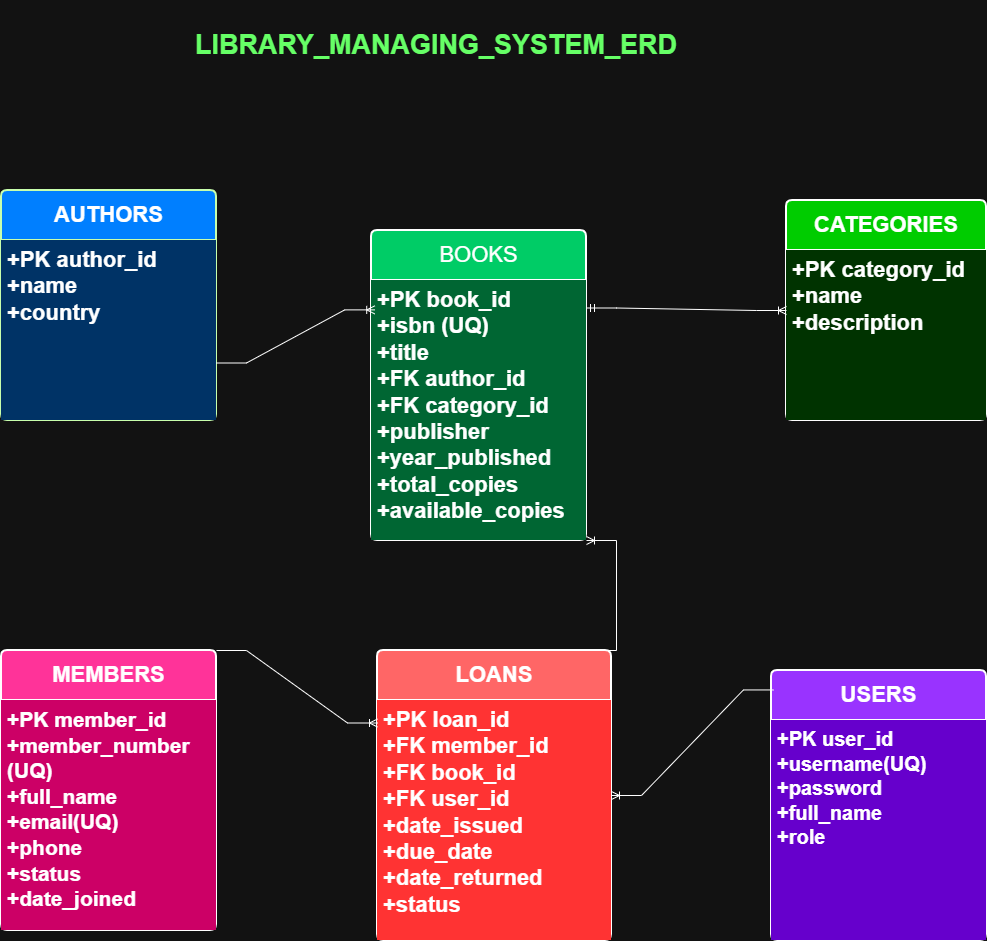

The diagram above was exported from draw.io. Its source (the exported page's mxGraphModel, read from the mxfile embedded in the PNG):
<mxGraphModel dx="2442" dy="983" grid="1" gridSize="10" guides="1" tooltips="1" connect="1" arrows="1" fold="1" page="1" pageScale="1" pageWidth="850" pageHeight="1100" background="light-dark(#ffffff, #121212)" math="0" shadow="0">
  <root>
    <mxCell id="0" />
    <mxCell id="1" parent="0" />
    <mxCell id="45Ky6nT1QN9PPJIEhrVD-14" parent="1" style="swimlane;childLayout=stackLayout;horizontal=1;startSize=50;horizontalStack=0;rounded=1;fontSize=22;fontStyle=1;strokeWidth=2;resizeParent=0;resizeLast=1;shadow=0;dashed=0;align=center;arcSize=4;whiteSpace=wrap;html=1;strokeColor=light-dark(#000000,#C8FFAD);fillColor=light-dark(#FFFFFF,#007FFF);" value="AUTHORS" vertex="1">
      <mxGeometry height="230" width="215" x="-220" y="200" as="geometry" />
    </mxCell>
    <mxCell id="45Ky6nT1QN9PPJIEhrVD-15" parent="45Ky6nT1QN9PPJIEhrVD-14" style="align=left;strokeColor=none;fillColor=light-dark(transparent,#003366);spacingLeft=4;spacingRight=4;fontSize=22;verticalAlign=top;rotatable=0;part=1;html=1;whiteSpace=wrap;fontStyle=1" value="+PK author_id&lt;br&gt;+name&lt;br&gt;+country" vertex="1">
      <mxGeometry height="180" width="215" y="50" as="geometry" />
    </mxCell>
    <mxCell id="45Ky6nT1QN9PPJIEhrVD-16" parent="1" style="swimlane;childLayout=stackLayout;horizontal=1;startSize=50;horizontalStack=0;rounded=1;fontSize=22;fontStyle=1;strokeWidth=2;resizeParent=0;resizeLast=1;shadow=0;dashed=0;align=center;arcSize=4;whiteSpace=wrap;html=1;fillColor=light-dark(#FFFFFF,#00CC00);" value="CATEGORIES" vertex="1">
      <mxGeometry height="220" width="200" x="565" y="210" as="geometry" />
    </mxCell>
    <mxCell id="45Ky6nT1QN9PPJIEhrVD-17" parent="45Ky6nT1QN9PPJIEhrVD-16" style="align=left;strokeColor=none;fillColor=light-dark(transparent,#003300);spacingLeft=4;spacingRight=4;fontSize=22;verticalAlign=top;rotatable=0;part=1;html=1;whiteSpace=wrap;fontStyle=1" value="+PK category_id&lt;br&gt;+name&lt;br&gt;+description" vertex="1">
      <mxGeometry height="170" width="200" y="50" as="geometry" />
    </mxCell>
    <mxCell id="45Ky6nT1QN9PPJIEhrVD-18" parent="1" style="swimlane;childLayout=stackLayout;horizontal=1;startSize=50;horizontalStack=0;rounded=1;fontSize=22;fontStyle=0;strokeWidth=2;resizeParent=0;resizeLast=1;shadow=0;dashed=0;align=center;arcSize=4;whiteSpace=wrap;html=1;fillColor=light-dark(#FFFFFF,#00CC66);" value="BOOKS" vertex="1">
      <mxGeometry height="310" width="215" x="150" y="240" as="geometry" />
    </mxCell>
    <mxCell id="45Ky6nT1QN9PPJIEhrVD-19" parent="45Ky6nT1QN9PPJIEhrVD-18" style="align=left;strokeColor=none;fillColor=light-dark(#FFFFFF,#006633);spacingLeft=4;spacingRight=4;fontSize=22;verticalAlign=top;rotatable=0;part=1;html=1;whiteSpace=wrap;fontStyle=1" value="+PK book_id&lt;br&gt;+isbn (UQ)&lt;br&gt;+title&lt;div&gt;+FK author_id&lt;/div&gt;&lt;div&gt;+FK category_id&lt;/div&gt;&lt;div&gt;+publisher&lt;/div&gt;&lt;div&gt;+year_published&lt;/div&gt;&lt;div&gt;+total_copies&lt;/div&gt;&lt;div&gt;+available_copies&lt;/div&gt;&lt;div&gt;&lt;br&gt;&lt;/div&gt;" vertex="1">
      <mxGeometry height="260" width="215" y="50" as="geometry" />
    </mxCell>
    <mxCell id="45Ky6nT1QN9PPJIEhrVD-61" edge="1" parent="45Ky6nT1QN9PPJIEhrVD-18" source="45Ky6nT1QN9PPJIEhrVD-28" style="edgeStyle=orthogonalEdgeStyle;rounded=0;orthogonalLoop=1;jettySize=auto;html=1;defaultLabelBackgroundColor=page;fontStyle=1;fontSize=14;" target="45Ky6nT1QN9PPJIEhrVD-19" value="">
      <mxGeometry relative="1" as="geometry" />
    </mxCell>
    <mxCell id="45Ky6nT1QN9PPJIEhrVD-28" parent="45Ky6nT1QN9PPJIEhrVD-18" style="align=left;strokeColor=none;fillColor=none;spacingLeft=4;spacingRight=4;fontSize=12;verticalAlign=top;rotatable=0;part=1;html=1;whiteSpace=wrap;" value="&lt;div&gt;&lt;br&gt;&lt;/div&gt;" vertex="1">
      <mxGeometry width="215" y="310" as="geometry" />
    </mxCell>
    <mxCell id="45Ky6nT1QN9PPJIEhrVD-22" parent="1" style="swimlane;childLayout=stackLayout;horizontal=1;startSize=50;horizontalStack=0;rounded=1;fontSize=22;fontStyle=1;strokeWidth=2;resizeParent=0;resizeLast=1;shadow=0;dashed=0;align=center;arcSize=4;whiteSpace=wrap;html=1;fillColor=light-dark(#FFFFFF,#FF6666);" value="LOANS" vertex="1">
      <mxGeometry height="290" width="234" x="156" y="660" as="geometry" />
    </mxCell>
    <mxCell id="45Ky6nT1QN9PPJIEhrVD-23" parent="45Ky6nT1QN9PPJIEhrVD-22" style="align=left;strokeColor=none;fillColor=light-dark(transparent,#FF3333);spacingLeft=4;spacingRight=4;fontSize=22;verticalAlign=top;rotatable=0;part=1;html=1;whiteSpace=wrap;fontStyle=1" value="+PK loan_id&lt;div&gt;+FK member_id&lt;br&gt;+FK book_id&lt;/div&gt;&lt;div&gt;+FK user_id&lt;br&gt;+date_issued&lt;/div&gt;&lt;div&gt;+due_date&lt;/div&gt;&lt;div&gt;+date_returned&lt;/div&gt;&lt;div&gt;+status&lt;/div&gt;" vertex="1">
      <mxGeometry height="240" width="234" y="50" as="geometry" />
    </mxCell>
    <mxCell id="45Ky6nT1QN9PPJIEhrVD-24" parent="1" style="swimlane;childLayout=stackLayout;horizontal=1;startSize=50;horizontalStack=0;rounded=1;fontSize=22;fontStyle=1;strokeWidth=2;resizeParent=0;resizeLast=1;shadow=0;dashed=0;align=center;arcSize=4;whiteSpace=wrap;html=1;fillColor=light-dark(#FFFFFF,#FF3399);" value="MEMBERS" vertex="1">
      <mxGeometry height="280" width="215" x="-220" y="660" as="geometry" />
    </mxCell>
    <mxCell id="45Ky6nT1QN9PPJIEhrVD-25" parent="45Ky6nT1QN9PPJIEhrVD-24" style="align=left;strokeColor=none;fillColor=light-dark(transparent,#CC0066);spacingLeft=4;spacingRight=4;fontSize=18;verticalAlign=top;rotatable=0;part=1;html=1;whiteSpace=wrap;fontStyle=1" value="&lt;font style=&quot;font-size: 21px;&quot;&gt;+PK member_id&lt;br&gt;+member_number (UQ)&lt;br&gt;+full_name&lt;/font&gt;&lt;div&gt;&lt;font style=&quot;font-size: 21px;&quot;&gt;+email(UQ)&lt;/font&gt;&lt;/div&gt;&lt;div&gt;&lt;font style=&quot;font-size: 21px;&quot;&gt;+phone&lt;/font&gt;&lt;/div&gt;&lt;div&gt;&lt;font style=&quot;font-size: 21px;&quot;&gt;+status&lt;/font&gt;&lt;/div&gt;&lt;div&gt;&lt;font style=&quot;font-size: 21px;&quot;&gt;+date_joined&lt;/font&gt;&lt;/div&gt;" vertex="1">
      <mxGeometry height="230" width="215" y="50" as="geometry" />
    </mxCell>
    <mxCell id="45Ky6nT1QN9PPJIEhrVD-26" parent="1" style="swimlane;childLayout=stackLayout;horizontal=1;startSize=50;horizontalStack=0;rounded=1;fontSize=22;fontStyle=1;strokeWidth=2;resizeParent=0;resizeLast=1;shadow=0;dashed=0;align=center;arcSize=4;whiteSpace=wrap;html=1;fillColor=light-dark(#FFFFFF,#9933FF);" value="USERS" vertex="1">
      <mxGeometry height="270" width="215" x="550" y="680" as="geometry" />
    </mxCell>
    <mxCell id="45Ky6nT1QN9PPJIEhrVD-27" parent="45Ky6nT1QN9PPJIEhrVD-26" style="align=left;strokeColor=none;fillColor=light-dark(transparent,#6600CC);spacingLeft=4;spacingRight=4;fontSize=18;verticalAlign=top;rotatable=0;part=1;html=1;whiteSpace=wrap;fontStyle=1" value="&lt;font style=&quot;font-size: 20px;&quot;&gt;+PK user_id&lt;br&gt;+username(UQ)&lt;br&gt;+password&lt;/font&gt;&lt;div&gt;&lt;font style=&quot;font-size: 20px;&quot;&gt;+full_name&lt;/font&gt;&lt;/div&gt;&lt;div&gt;&lt;font style=&quot;font-size: 20px;&quot;&gt;+role&lt;/font&gt;&lt;/div&gt;" vertex="1">
      <mxGeometry height="220" width="215" y="50" as="geometry" />
    </mxCell>
    <mxCell id="45Ky6nT1QN9PPJIEhrVD-40" edge="1" parent="1" source="45Ky6nT1QN9PPJIEhrVD-18" style="edgeStyle=entityRelationEdgeStyle;fontSize=12;html=1;endArrow=ERoneToMany;startArrow=ERmandOne;rounded=0;defaultLabelBackgroundColor=page;exitX=1;exitY=0.25;exitDx=0;exitDy=0;entryX=0;entryY=0.5;entryDx=0;entryDy=0;" target="45Ky6nT1QN9PPJIEhrVD-16" value="">
      <mxGeometry height="100" relative="1" width="100" as="geometry">
        <mxPoint x="340" y="210" as="sourcePoint" />
        <mxPoint x="440" y="110" as="targetPoint" />
      </mxGeometry>
    </mxCell>
    <mxCell id="45Ky6nT1QN9PPJIEhrVD-41" edge="1" parent="1" source="45Ky6nT1QN9PPJIEhrVD-14" style="edgeStyle=entityRelationEdgeStyle;fontSize=12;html=1;endArrow=ERoneToMany;rounded=0;defaultLabelBackgroundColor=page;entryX=0.015;entryY=0.113;entryDx=0;entryDy=0;entryPerimeter=0;exitX=1;exitY=0.75;exitDx=0;exitDy=0;" target="45Ky6nT1QN9PPJIEhrVD-19" value="">
      <mxGeometry height="100" relative="1" width="100" as="geometry">
        <mxPoint x="210" y="90" as="sourcePoint" />
        <mxPoint x="210" y="290" as="targetPoint" />
      </mxGeometry>
    </mxCell>
    <mxCell id="45Ky6nT1QN9PPJIEhrVD-42" edge="1" parent="1" source="45Ky6nT1QN9PPJIEhrVD-22" style="edgeStyle=entityRelationEdgeStyle;fontSize=12;html=1;endArrow=ERoneToMany;rounded=0;defaultLabelBackgroundColor=page;exitX=0.25;exitY=0;exitDx=0;exitDy=0;" target="45Ky6nT1QN9PPJIEhrVD-28" value="">
      <mxGeometry height="100" relative="1" width="100" as="geometry">
        <mxPoint x="220" y="450" as="sourcePoint" />
        <mxPoint x="180" y="380" as="targetPoint" />
      </mxGeometry>
    </mxCell>
    <mxCell id="45Ky6nT1QN9PPJIEhrVD-43" edge="1" parent="1" source="45Ky6nT1QN9PPJIEhrVD-24" style="edgeStyle=entityRelationEdgeStyle;fontSize=12;html=1;endArrow=ERoneToMany;rounded=0;defaultLabelBackgroundColor=page;entryX=0;entryY=0.25;entryDx=0;entryDy=0;exitX=1;exitY=0;exitDx=0;exitDy=0;" target="45Ky6nT1QN9PPJIEhrVD-22" value="">
      <mxGeometry height="100" relative="1" width="100" as="geometry">
        <mxPoint x="10" y="700" as="sourcePoint" />
        <mxPoint x="230" y="570" as="targetPoint" />
      </mxGeometry>
    </mxCell>
    <mxCell id="45Ky6nT1QN9PPJIEhrVD-58" edge="1" parent="1" source="45Ky6nT1QN9PPJIEhrVD-26" style="edgeStyle=entityRelationEdgeStyle;fontSize=12;html=1;endArrow=ERoneToMany;rounded=0;defaultLabelBackgroundColor=page;exitX=0.009;exitY=0.072;exitDx=0;exitDy=0;exitPerimeter=0;entryX=1;entryY=0.5;entryDx=0;entryDy=0;" target="45Ky6nT1QN9PPJIEhrVD-22" value="">
      <mxGeometry height="100" relative="1" width="100" as="geometry">
        <mxPoint x="420" y="650" as="sourcePoint" />
        <mxPoint x="520" y="550" as="targetPoint" />
      </mxGeometry>
    </mxCell>
    <mxCell id="45Ky6nT1QN9PPJIEhrVD-60" parent="1" style="text;html=1;whiteSpace=wrap;strokeColor=none;fillColor=none;align=center;verticalAlign=middle;rounded=0;fontColor=light-dark(#000000,#66FF66);fontStyle=1;fontSize=27;" value="LIBRARY_MANAGING_SYSTEM_ERD" vertex="1">
      <mxGeometry height="90" width="590" x="-80" y="10" as="geometry" />
    </mxCell>
  </root>
</mxGraphModel>